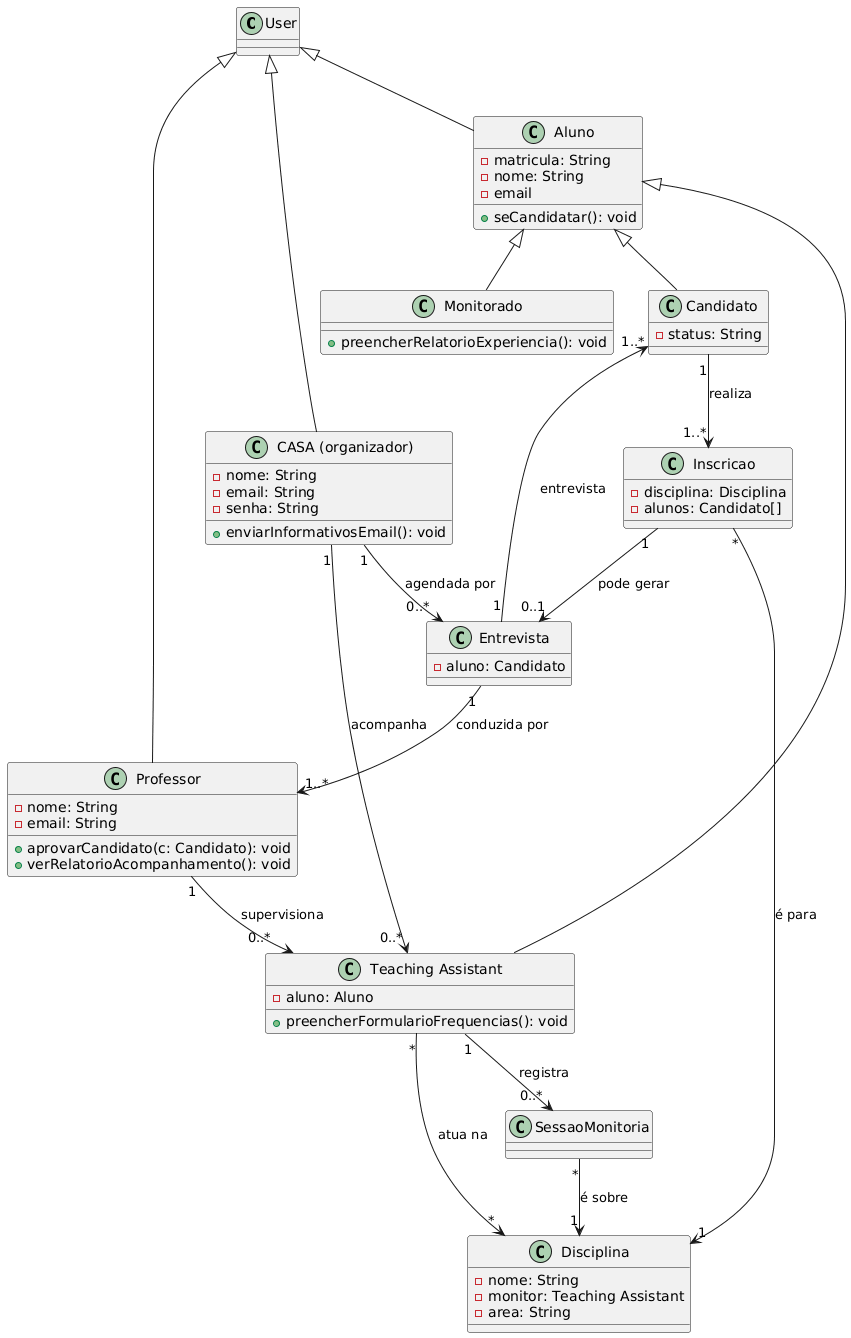

The diagram above was rendered by PlantUML. Its source (embedded in the PNG):
@startuml
' Definição das classes
class User 
class Aluno {
    - matricula: String
    - nome: String
    - email

    + seCandidatar(): void
}
class Professor {
    - nome: String
    - email: String

    + aprovarCandidato(c: Candidato): void
    + verRelatorioAcompanhamento(): void

}
class "CASA (organizador)" as CASA {
    - nome: String
    - email: String
    - senha: String
    
    + enviarInformativosEmail(): void
}
class Candidato {
    - status: String
}
class Monitorado {
    + preencherRelatorioExperiencia(): void
}
class "Teaching Assistant" as TA {
    - aluno: Aluno
    + preencherFormularioFrequencias(): void
}
class Disciplina {
    - nome: String
    - monitor: Teaching Assistant
    - area: String
}
class Inscricao {
    - disciplina: Disciplina
    - alunos: Candidato[]
}
class Entrevista {
    - aluno: Candidato
}
class SessaoMonitoria

' Relacionamentos de Herança (Generalização)
' Um Aluno, Professor e CASA são tipos de Usuário.
User <|-down- Aluno
User <|-down- Professor
User <|-down- CASA

' Candidato, Monitor e TA são papéis/especializações de um Aluno.
Aluno <|-down- Candidato
Aluno <|-down- Monitorado
Aluno <|-down- TA

' Relacionamentos de Associação com Multiplicidade
' O fluxo de inscrição e entrevista
Candidato "1" --> "1..*" Inscricao : realiza
Inscricao "*" --> "1" Disciplina : é para
Inscricao "1" --> "0..1" Entrevista : pode gerar
Entrevista "1" --> "1..*" Candidato : entrevista
Entrevista "1" --> "1..*" Professor : conduzida por
CASA "1" --> "0..*" Entrevista : agendada por

' O fluxo de monitoria e acompanhamento
TA "*" --> "*" Disciplina : atua na
TA "1" --> "0..*" SessaoMonitoria : registra
SessaoMonitoria "*" --> "1" Disciplina : é sobre
Professor "1" --> "0..*" TA : supervisiona
CASA "1" --> "0..*" TA : acompanha
@enduml